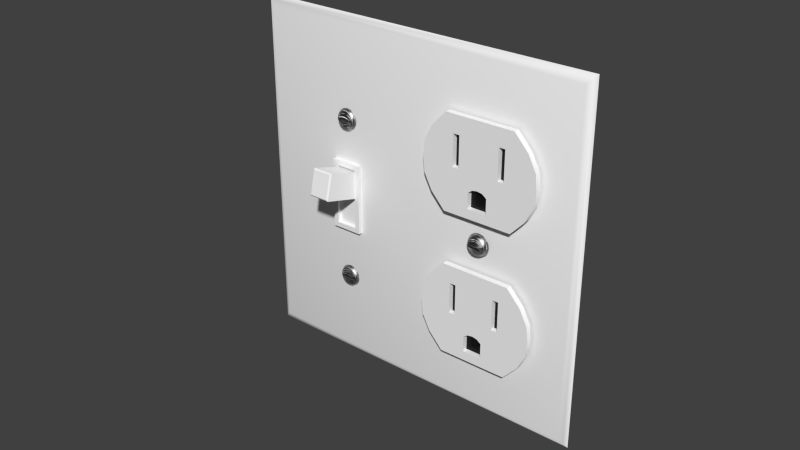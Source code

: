 # Source: Combo_2-Gang.blend  (saved by Blender 3.0.42; exported with 4.5.12 LTS)
import bpy
from mathutils import Matrix  # noqa: F401  (used for matrix-valued properties, if any)

bpy.ops.wm.read_factory_settings(use_empty=True)
scene = bpy.context.scene
scene.name = 'Scene'

# ---- collections
col_collection_1 = bpy.data.collections.new('Collection 1'); scene.collection.children.link(col_collection_1)

# ---- materials (node trees are filled in below, after node groups)
mat_gloss_white_plastic = bpy.data.materials.new('Gloss White Plastic')
mat_gloss_white_plastic.alpha_threshold = 0.0
mat_gloss_white_plastic.roughness = 0.5
mat_gloss_white_plastic.line_color = (0.0, 0.0, 0.0, 1.0)
mat_stainless_steel = bpy.data.materials.new('Stainless Steel')
mat_stainless_steel.alpha_threshold = 0.0
mat_stainless_steel.roughness = 0.5
mat_stainless_steel.line_color = (0.0, 0.0, 0.0, 1.0)
mat_black_plastic = bpy.data.materials.new('Black Plastic')
mat_black_plastic.alpha_threshold = 0.0
mat_black_plastic.roughness = 0.5
mat_black_plastic.line_color = (0.0, 0.0, 0.0, 1.0)

# ---- node groups
ng_brushed = bpy.data.node_groups.new('Brushed', 'ShaderNodeTree')
_s = ng_brushed.interface.new_socket(name='Color', in_out='OUTPUT', socket_type='NodeSocketColor')
_s = ng_brushed.interface.new_socket(name='Vector', in_out='INPUT', socket_type='NodeSocketVector')
_s.min_value = -1.0
_s.max_value = 1.0
_s = ng_brushed.interface.new_socket(name='Scale', in_out='INPUT', socket_type='NodeSocketFloat')
_s.default_value = 15.0
_s.min_value = -1000.0
_s.max_value = 1000.0
_N = ng_brushed.nodes; _L = ng_brushed.links
n0 = _N.new('ShaderNodeMapping'); n0.name = 'Mapping'; n0.location = (-294, 153)
n0.inputs[3].default_value = (0.1, 1000.0, 1.0)
n1 = _N.new('ShaderNodeValToRGB'); n1.name = 'ColorRamp.002'; n1.location = (311, 4)
n1.color_ramp.interpolation = 'B_SPLINE'
while len(n1.color_ramp.elements) > 1: n1.color_ramp.elements.remove(n1.color_ramp.elements[-1])
n1.color_ramp.elements[0].position = 0.1136; n1.color_ramp.elements[0].color = (0.0, 0.0, 0.0, 1.0)
_e = n1.color_ramp.elements.new(0.4955); _e.color = (0.1708, 0.1708, 0.1708, 0.5074)
_e = n1.color_ramp.elements.new(1.0); _e.color = (1.0, 1.0, 1.0, 0.0)
n2 = _N.new('NodeGroupOutput'); n2.name = 'Group Output'; n2.location = (636, 29)
n3 = _N.new('ShaderNodeTexNoise'); n3.name = 'Noise Texture'; n3.location = (52, -12)
n3.width = 150
n3.inputs[3].default_value = 1.0
n3.inputs[8].default_value = 8.0
n4 = _N.new('NodeGroupInput'); n4.name = 'Group Input'; n4.location = (-508, 131)
_L.new(n4.outputs[0], n0.inputs[0])
_L.new(n0.outputs[0], n3.inputs[0])
_L.new(n3.outputs[0], n1.inputs[0])
_L.new(n1.outputs[0], n2.inputs[0])
_L.new(n4.outputs[1], n3.inputs[2])
n2.is_active_output = True

# ---- material node trees
mat_gloss_white_plastic.use_nodes = True; mat_gloss_white_plastic.node_tree.nodes.clear()
_N = mat_gloss_white_plastic.node_tree.nodes; _L = mat_gloss_white_plastic.node_tree.links
n0 = _N.new('ShaderNodeOutputMaterial'); n0.name = 'Material Output'; n0.location = (300, 300)
n0.width = 120
n1 = _N.new('ShaderNodeBsdfDiffuse'); n1.name = 'Diffuse BSDF'; n1.location = (-113, 376)
n1.inputs[0].default_value = (0.9425, 0.9425, 0.9425, 1.0)
n2 = _N.new('ShaderNodeMixShader'); n2.name = 'Mix Shader'; n2.location = (95, 307)
n2.width = 150
n2.inputs[0].default_value = 0.02
n3 = _N.new('ShaderNodeBsdfAnisotropic'); n3.name = 'Glossy BSDF'; n3.location = (-112, 226)
n3.distribution = 'BECKMANN'
n3.inputs[1].default_value = 0.3162
_L.new(n1.outputs[0], n2.inputs[1])
_L.new(n3.outputs[0], n2.inputs[2])
_L.new(n2.outputs[0], n0.inputs[0])
n0.is_active_output = True
mat_stainless_steel.use_nodes = True; mat_stainless_steel.node_tree.nodes.clear()
_N = mat_stainless_steel.node_tree.nodes; _L = mat_stainless_steel.node_tree.links
n0 = _N.new('ShaderNodeLayerWeight'); n0.name = 'Layer Weight'; n0.location = (114, 494)
n0.width = 150
n0.inputs[0].default_value = 0.15
n1 = _N.new('ShaderNodeMixShader'); n1.name = 'Mix Shader'; n1.location = (316, 430)
n1.width = 137
n2 = _N.new('ShaderNodeBsdfAnisotropic'); n2.name = 'Glossy BSDF.001'; n2.location = (94, 224)
n2.width = 169
n2.distribution = 'BECKMANN'
n2.inputs[1].default_value = 0.4472
n3 = _N.new('ShaderNodeBsdfAnisotropic'); n3.name = 'Glossy BSDF'; n3.location = (101, 387)
n3.width = 168
n3.distribution = 'BECKMANN'
n3.inputs[1].default_value = 0.4472
n4 = _N.new('ShaderNodeValToRGB'); n4.name = 'ColorRamp'; n4.location = (-310, 466)
n4.color_ramp.interpolation = 'B_SPLINE'
while len(n4.color_ramp.elements) > 1: n4.color_ramp.elements.remove(n4.color_ramp.elements[-1])
n4.color_ramp.elements[0].position = 0.0; n4.color_ramp.elements[0].color = (0.438, 0.438, 0.438, 1.0)
_e = n4.color_ramp.elements.new(1.0); _e.color = (0.1008, 0.1008, 0.1008, 1.0)
n5 = _N.new('ShaderNodeFresnel'); n5.name = 'Fresnel'; n5.location = (-566, 368)
n5.width = 124
n5.inputs[0].default_value = 2.45
n6 = _N.new('ShaderNodeBump'); n6.name = 'Bump'; n6.location = (-106, 232)
n6.width = 150
n6.inputs[0].default_value = 1.2
n6.inputs[1].default_value = 0.1
n6.inputs[2].default_value = 1.0
n7 = _N.new('ShaderNodeGamma'); n7.name = 'Gamma'; n7.location = (-287, 197)
n7.inputs[1].default_value = 9.0
n8 = _N.new('ShaderNodeOutputMaterial'); n8.name = 'Material Output'; n8.location = (486, 423)
n8.width = 120
n9 = _N.new('ShaderNodeTexCoord'); n9.name = 'Texture Coordinate'; n9.location = (-644, 237)
n9.width = 150
n10 = _N.new('ShaderNodeGroup'); n10.name = 'Group'; n10.location = (-459, 205)
n10.width = 142
n10.node_tree = ng_brushed
n10.inputs[1].default_value = 1.0
_L.new(n3.outputs[0], n1.inputs[1])
_L.new(n1.outputs[0], n8.inputs[0])
_L.new(n2.outputs[0], n1.inputs[2])
_L.new(n0.outputs[1], n1.inputs[0])
_L.new(n6.outputs[0], n3.inputs[4])
_L.new(n6.outputs[0], n2.inputs[4])
_L.new(n4.outputs[0], n3.inputs[0])
_L.new(n7.outputs[0], n6.inputs[3])
_L.new(n10.outputs[0], n7.inputs[0])
_L.new(n5.outputs[0], n4.inputs[0])
_L.new(n9.outputs[3], n10.inputs[0])
n8.is_active_output = True
mat_black_plastic.use_nodes = True; mat_black_plastic.node_tree.nodes.clear()
_N = mat_black_plastic.node_tree.nodes; _L = mat_black_plastic.node_tree.links
n0 = _N.new('ShaderNodeOutputMaterial'); n0.name = 'Material Output'; n0.location = (300, 300)
n0.width = 120
n1 = _N.new('ShaderNodeBsdfDiffuse'); n1.name = 'Diffuse BSDF'; n1.location = (-113, 376)
n1.inputs[0].default_value = (0.007938, 0.007938, 0.007938, 1.0)
n2 = _N.new('ShaderNodeMixShader'); n2.name = 'Mix Shader'; n2.location = (95, 307)
n2.width = 150
n2.inputs[0].default_value = 0.02
n3 = _N.new('ShaderNodeBsdfAnisotropic'); n3.name = 'Glossy BSDF'; n3.location = (-112, 226)
n3.distribution = 'BECKMANN'
n3.inputs[1].default_value = 0.3162
_L.new(n1.outputs[0], n2.inputs[1])
_L.new(n3.outputs[0], n2.inputs[2])
_L.new(n2.outputs[0], n0.inputs[0])
n0.is_active_output = True

# ---- world
world_world = bpy.data.worlds.new('World'); scene.world = world_world
world_world.color = (0.05088, 0.05088, 0.05088)
world_world.use_sun_shadow = False
world_world.sun_shadow_jitter_overblur = 0.0
world_world.cycles.sampling_method = 'MANUAL'
world_world.cycles.sample_map_resolution = 256

# ---- meshes
me_double_light_outlet = bpy.data.meshes.new('Double_Light_Outlet')
me_double_light_outlet.from_pydata([(0.08064, -0.002786, 0.06049), (0.07946, -0.002786, 0.0597), (0.07868, -0.002786, 0.05854), (0.0784, -0.002786, 0.05716), (0.07868, -0.002786, 0.05578), (0.07946, -0.002786, 0.05461), (0.08064, -0.002786, 0.05383), (0.07976, -0.003814, 0.0549), (0.07906, -0.003814, 0.05594), (0.07882, -0.003814, 0.05716), (0.07906, -0.003814, 0.05838), (0.07976, -0.003814, 0.05941), (0.0808, -0.003814, 0.0601), (0.0808, -0.003814, 0.05421), (0.08007, -0.004316, 0.05521), (0.07946, -0.004316, 0.0561), (0.07931, -0.004316, 0.05716), (0.07946, -0.004316, 0.05821), (0.08007, -0.004316, 0.05911), (0.08097, -0.004316, 0.05971), (0.08097, -0.004316, 0.05461), (0.08123, -0.005079, 0.05669), (0.08022, -0.005079, 0.05669), (0.08022, -0.005079, 0.05762), (0.08123, -0.005079, 0.05762), (0.0816, -0.005079, 0.05762), (0.0816, -0.005079, 0.05669), (0.08022, -0.004316, 0.05762), (0.08123, -0.004316, 0.05762), (0.0816, -0.004316, 0.05762), (0.0816, -0.004316, 0.05669), (0.0785, -0.002786, 0.05647), (0.07891, -0.003814, 0.05655), (0.07931, -0.004316, 0.05769), (0.07891, -0.003814, 0.05777), (0.0785, -0.002786, 0.05785), (0.08022, -0.004316, 0.05716), (0.08123, -0.004316, 0.05716), (0.0816, -0.004316, 0.05716), (0.08022, -0.004316, 0.05669), (0.08123, -0.004316, 0.05669), (0.07931, -0.004316, 0.05663), (0.08203, -0.002786, 0.06076), (0.08342, -0.002786, 0.06049), (0.0846, -0.002786, 0.0597), (0.08539, -0.002786, 0.05854), (0.08567, -0.002786, 0.05716), (0.08539, -0.002786, 0.05578), (0.0846, -0.002786, 0.05461), (0.08342, -0.002786, 0.05383), (0.08203, -0.002786, 0.05355), (0.08431, -0.003814, 0.0549), (0.085, -0.003814, 0.05594), (0.08525, -0.003814, 0.05716), (0.085, -0.003814, 0.05838), (0.08431, -0.003814, 0.05941), (0.08326, -0.003814, 0.0601), (0.08203, -0.003814, 0.06034), (0.08326, -0.003814, 0.05421), (0.08203, -0.003814, 0.05397), (0.084, -0.004316, 0.05521), (0.0846, -0.004316, 0.0561), (0.08475, -0.004316, 0.05716), (0.0846, -0.004316, 0.05821), (0.084, -0.004316, 0.05911), (0.0831, -0.004316, 0.05971), (0.08203, -0.004316, 0.05992), (0.0831, -0.004316, 0.05461), (0.08203, -0.004316, 0.0544), (0.08284, -0.005079, 0.05669), (0.08385, -0.005079, 0.05669), (0.08385, -0.005079, 0.05762), (0.08284, -0.005079, 0.05762), (0.08247, -0.005079, 0.05762), (0.08203, -0.005079, 0.05762), (0.08247, -0.005079, 0.05669), (0.08203, -0.005079, 0.05669), (0.08385, -0.004316, 0.05762), (0.08284, -0.004316, 0.05762), (0.08247, -0.004316, 0.05762), (0.08203, -0.004316, 0.05762), (0.08247, -0.004316, 0.05669), (0.08203, -0.004316, 0.05669), (0.08557, -0.002786, 0.05647), (0.08516, -0.003814, 0.05655), (0.08475, -0.004316, 0.05769), (0.08516, -0.003814, 0.05777), (0.08557, -0.002786, 0.05785), (0.08385, -0.004316, 0.05716), (0.08284, -0.004316, 0.05716), (0.08247, -0.004316, 0.05716), (0.08203, -0.004316, 0.05716), (0.08385, -0.004316, 0.05669), (0.08284, -0.004316, 0.05669), (0.08475, -0.004316, 0.05663), (0.0707, -0.002589, 0.01778), (0.0707, -0.002589, 0.04789), (0.06297, -0.002589, 0.03284), (0.0635, -0.002589, 0.02782), (0.06608, -0.002589, 0.0228), (0.0635, -0.002589, 0.03785), (0.06608, -0.002589, 0.04287), (0.07341, -0.002589, 0.01778), (0.07341, -0.002589, 0.04789), (0.07341, -0.002683, 0.0321), (0.08034, -0.002589, 0.04789), (0.07341, -0.002683, 0.03785), (0.07341, -0.002683, 0.04213), (0.07892, -0.002589, 0.01778), (0.07547, -0.002589, 0.04789), (0.07547, -0.002683, 0.0321), (0.07892, -0.002683, 0.02079), (0.07892, -0.002683, 0.02583), (0.07547, -0.002683, 0.03785), (0.07547, -0.002683, 0.04213), (0.0707, -0.004372, 0.01778), (0.0707, -0.004372, 0.04789), (0.06297, -0.004372, 0.03284), (0.0635, -0.004372, 0.02782), (0.06608, -0.004372, 0.0228), (0.0635, -0.004372, 0.03785), (0.06608, -0.004372, 0.04287), (0.07341, -0.004372, 0.01778), (0.07341, -0.004372, 0.04789), (0.07341, -0.004372, 0.0321), (0.07341, -0.004372, 0.02079), (0.07341, -0.004372, 0.0272), (0.07341, -0.004372, 0.03785), (0.07341, -0.004372, 0.04213), (0.07892, -0.004372, 0.01778), (0.07547, -0.004372, 0.04789), (0.07547, -0.004372, 0.0321), (0.07892, -0.004372, 0.02079), (0.07892, -0.004372, 0.02583), (0.07547, -0.004372, 0.03785), (0.07547, -0.004372, 0.04213), (0.08034, -0.002683, 0.02692), (0.08034, -0.004372, 0.04789), (0.08034, -0.004372, 0.0321), (0.08034, -0.004372, 0.02692), (0.08034, -0.004372, 0.03785), (0.08034, -0.004372, 0.04213), (0.08203, -0.002589, 0.04789), (0.08203, -0.002589, 0.01778), (0.09337, -0.002589, 0.01778), (0.09337, -0.002589, 0.04789), (0.1011, -0.002589, 0.03284), (0.08203, -0.002683, 0.0272), (0.08203, -0.002683, 0.02079), (0.1006, -0.002589, 0.02782), (0.09799, -0.002589, 0.0228), (0.1006, -0.002589, 0.03785), (0.09799, -0.002589, 0.04287), (0.09066, -0.002589, 0.01778), (0.09066, -0.002589, 0.04789), (0.09066, -0.002683, 0.0321), (0.08372, -0.002589, 0.04789), (0.09066, -0.002683, 0.03785), (0.09066, -0.002683, 0.04213), (0.08515, -0.002589, 0.01778), (0.0886, -0.002589, 0.04789), (0.0886, -0.002683, 0.0321), (0.08515, -0.002683, 0.02079), (0.08515, -0.002683, 0.02583), (0.0886, -0.002683, 0.03785), (0.0886, -0.002683, 0.04213), (0.08203, -0.004372, 0.04789), (0.08203, -0.004372, 0.01778), (0.09337, -0.004372, 0.01778), (0.09337, -0.004372, 0.04789), (0.08203, -0.004372, 0.0321), (0.1011, -0.004372, 0.03284), (0.08203, -0.004372, 0.0272), (0.08203, -0.004372, 0.02079), (0.1006, -0.004372, 0.02782), (0.09799, -0.004372, 0.0228), (0.08203, -0.004372, 0.03785), (0.08203, -0.004372, 0.04213), (0.1006, -0.004372, 0.03785), (0.09799, -0.004372, 0.04287), (0.09066, -0.004372, 0.01778), (0.09066, -0.004372, 0.04789), (0.09066, -0.004372, 0.0321), (0.09066, -0.004372, 0.02079), (0.09066, -0.004372, 0.0272), (0.09066, -0.004372, 0.03785), (0.09066, -0.004372, 0.04213), (0.08515, -0.004372, 0.01778), (0.0886, -0.004372, 0.04789), (0.0886, -0.004372, 0.0321), (0.08515, -0.004372, 0.02079), (0.08515, -0.004372, 0.02583), (0.0886, -0.004372, 0.03785), (0.0886, -0.004372, 0.04213), (0.08372, -0.002683, 0.02692), (0.08372, -0.004372, 0.04789), (0.08372, -0.004372, 0.0321), (0.08372, -0.004372, 0.02692), (0.08372, -0.004372, 0.03785), (0.08372, -0.004372, 0.04213), (0.08203, -0.002683, 0.02583), (0.0707, -0.002589, 0.06496), (0.0707, -0.002589, 0.09507), (0.06297, -0.002589, 0.08001), (0.0635, -0.002589, 0.07499), (0.06608, -0.002589, 0.06998), (0.0635, -0.002589, 0.08503), (0.06608, -0.002589, 0.09005), (0.07341, -0.002589, 0.06496), (0.07341, -0.002589, 0.09507), (0.07341, -0.002683, 0.07927), (0.08034, -0.002589, 0.09507), (0.07341, -0.002683, 0.08503), (0.07341, -0.002683, 0.08931), (0.07892, -0.002589, 0.06496), (0.07547, -0.002589, 0.09507), (0.07547, -0.002683, 0.07927), (0.07892, -0.002683, 0.06797), (0.07892, -0.002683, 0.07301), (0.07547, -0.002683, 0.08503), (0.07547, -0.002683, 0.08931), (0.0707, -0.004372, 0.06496), (0.0707, -0.004372, 0.09507), (0.06297, -0.004372, 0.08001), (0.0635, -0.004372, 0.07499), (0.06608, -0.004372, 0.06998), (0.0635, -0.004372, 0.08503), (0.06608, -0.004372, 0.09005), (0.07341, -0.004372, 0.06496), (0.07341, -0.004372, 0.09507), (0.07341, -0.004372, 0.07927), (0.07341, -0.004372, 0.06797), (0.07341, -0.004372, 0.07438), (0.07341, -0.004372, 0.08503), (0.07341, -0.004372, 0.08931), (0.07892, -0.004372, 0.06496), (0.07547, -0.004372, 0.09507), (0.07892, -0.004372, 0.06797), (0.07892, -0.004372, 0.07301), (0.07547, -0.004372, 0.08503), (0.07547, -0.004372, 0.08931), (0.08034, -0.002683, 0.0741), (0.08034, -0.004372, 0.09507), (0.08034, -0.004372, 0.07927), (0.08034, -0.004372, 0.0741), (0.08034, -0.004372, 0.08503), (0.08034, -0.004372, 0.08931), (0.07547, -0.002589, 0.06496), (0.07375, -0.002683, 0.07927), (0.07547, -0.004372, 0.06496), (0.07547, -0.004372, 0.07927), (0.07547, -0.004372, 0.06797), (0.07547, -0.004372, 0.07369), (0.08203, -0.002589, 0.09507), (0.08203, -0.002589, 0.06496), (0.09337, -0.002589, 0.06496), (0.09337, -0.002589, 0.09507), (0.1011, -0.002589, 0.08001), (0.08203, -0.002683, 0.07438), (0.08203, -0.002683, 0.06797), (0.1006, -0.002589, 0.07499), (0.09799, -0.002589, 0.06998), (0.1006, -0.002589, 0.08503), (0.09799, -0.002589, 0.09005), (0.09066, -0.002589, 0.06496), (0.09066, -0.002589, 0.09507), (0.09066, -0.002683, 0.07927), (0.08372, -0.002589, 0.09507), (0.09066, -0.002683, 0.08503), (0.09066, -0.002683, 0.08931), (0.08515, -0.002589, 0.06496), (0.0886, -0.002589, 0.09507), (0.0886, -0.002683, 0.07927), (0.08515, -0.002683, 0.06797), (0.08515, -0.002683, 0.07301), (0.0886, -0.002683, 0.08503), (0.0886, -0.002683, 0.08931), (0.08203, -0.004372, 0.09507), (0.08203, -0.004372, 0.06496), (0.09337, -0.004372, 0.06496), (0.09337, -0.004372, 0.09507), (0.08203, -0.004372, 0.07927), (0.1011, -0.004372, 0.08001), (0.08203, -0.004372, 0.07438), (0.08203, -0.004372, 0.06797), (0.1006, -0.004372, 0.07499), (0.09799, -0.004372, 0.06998), (0.08203, -0.004372, 0.08503), (0.08203, -0.004372, 0.08931), (0.1006, -0.004372, 0.08503), (0.09799, -0.004372, 0.09005), (0.09066, -0.004372, 0.06496), (0.09066, -0.004372, 0.09507), (0.09066, -0.004372, 0.07927), (0.09066, -0.004372, 0.06797), (0.09066, -0.004372, 0.07438), (0.09066, -0.004372, 0.08503), (0.09066, -0.004372, 0.08931), (0.08515, -0.004372, 0.06496), (0.0886, -0.004372, 0.09507), (0.08515, -0.004372, 0.06797), (0.08515, -0.004372, 0.07301), (0.0886, -0.004372, 0.08503), (0.0886, -0.004372, 0.08931), (0.08372, -0.002683, 0.0741), (0.08372, -0.004372, 0.09507), (0.08372, -0.004372, 0.07927), (0.08372, -0.004372, 0.0741), (0.08372, -0.004372, 0.08503), (0.08372, -0.004372, 0.08931), (0.08203, -0.002683, 0.07301), (0.0886, -0.002589, 0.06496), (0.09032, -0.002683, 0.07927), (0.0886, -0.004372, 0.06496), (0.0886, -0.004372, 0.07927), (0.0886, -0.004372, 0.06797), (0.0886, -0.004372, 0.07369), (4.887e-05, 2.683e-07, 0.1143), (0.002549, -0.001716, 0.00287), (0.001093, -0.001141, 0.001392), (0.001093, -0.001141, 0.113), (0.03047, -0.001716, 0.0319), (0.02931, -0.001716, 0.03111), (0.02854, -0.001716, 0.02993), (0.02827, -0.001716, 0.02854), (0.02854, -0.001716, 0.02715), (0.02931, -0.001716, 0.02597), (0.03047, -0.001716, 0.02518), (0.0296, -0.002511, 0.02627), (0.02892, -0.002511, 0.02731), (0.02868, -0.002511, 0.02854), (0.02892, -0.002511, 0.02977), (0.0296, -0.002511, 0.03082), (0.03063, -0.002511, 0.03151), (0.03063, -0.002511, 0.02557), (0.0299, -0.002899, 0.02657), (0.02931, -0.002899, 0.02748), (0.02931, -0.002899, 0.02961), (0.0299, -0.002899, 0.03051), (0.03079, -0.002899, 0.03111), (0.03079, -0.002899, 0.02597), (0.03006, -0.00349, 0.02901), (0.03006, -0.002899, 0.02901), (0.03141, -0.002899, 0.02901), (0.02837, -0.001716, 0.02785), (0.02877, -0.002511, 0.02793), (0.02877, -0.002511, 0.02916), (0.02837, -0.001716, 0.02924), (0.03006, -0.002899, 0.02854), (0.03105, -0.002899, 0.02854), (0.03141, -0.002899, 0.02854), (0.03006, -0.002899, 0.02807), (0.002549, -0.001716, 0.1115), (0.03047, -0.001716, 0.08534), (0.02931, -0.001716, 0.08455), (0.02854, -0.001716, 0.08337), (0.02827, -0.001716, 0.08198), (0.02854, -0.001716, 0.08059), (0.02931, -0.001716, 0.07941), (0.03047, -0.001716, 0.07862), (0.0296, -0.002511, 0.07971), (0.02892, -0.002511, 0.08075), (0.02868, -0.002511, 0.08198), (0.02892, -0.002511, 0.08321), (0.0296, -0.002511, 0.08426), (0.03063, -0.002511, 0.08495), (0.03063, -0.002511, 0.07901), (0.0299, -0.002899, 0.08001), (0.02931, -0.002899, 0.08092), (0.02931, -0.002899, 0.08305), (0.0299, -0.002899, 0.08395), (0.03079, -0.002899, 0.08455), (0.03079, -0.002899, 0.07941), (0.03006, -0.00349, 0.08245), (0.03141, -0.002899, 0.08245), (0.02837, -0.001716, 0.08129), (0.02877, -0.002511, 0.08137), (0.02877, -0.002511, 0.0826), (0.02837, -0.001716, 0.08268), (0.03006, -0.002899, 0.08198), (0.03105, -0.002899, 0.08198), (0.03141, -0.002899, 0.08198), (0.03006, -0.002899, 0.08152), (0.03105, -0.002899, 0.08152), (0.03183, -0.001716, 0.03218), (0.0332, -0.001716, 0.0319), (0.03436, -0.001716, 0.03111), (0.03513, -0.001716, 0.02993), (0.0354, -0.001716, 0.02854), (0.03513, -0.001716, 0.02715), (0.03436, -0.001716, 0.02597), (0.0332, -0.001716, 0.02518), (0.03183, -0.001716, 0.02491), (0.03407, -0.002511, 0.02627), (0.03475, -0.002511, 0.02731), (0.03499, -0.002511, 0.02854), (0.03475, -0.002511, 0.02977), (0.03407, -0.002511, 0.03082), (0.03304, -0.002511, 0.03151), (0.03183, -0.002511, 0.03176), (0.03304, -0.002511, 0.02557), (0.03183, -0.002511, 0.02533), (0.03377, -0.002899, 0.02657), (0.03436, -0.002899, 0.02748), (0.03436, -0.002899, 0.02961), (0.03377, -0.002899, 0.03051), (0.03288, -0.002899, 0.03111), (0.03183, -0.002899, 0.03133), (0.03288, -0.002899, 0.02597), (0.03183, -0.002899, 0.02576), (0.03262, -0.00349, 0.02807), (0.03361, -0.00349, 0.02807), (0.03262, -0.00349, 0.02901), (0.03361, -0.002899, 0.02901), (0.03262, -0.002899, 0.02901), (0.03226, -0.002899, 0.02901), (0.03226, -0.002899, 0.02807), (0.0353, -0.001716, 0.02785), (0.0349, -0.002511, 0.02793), (0.0349, -0.002511, 0.02916), (0.0353, -0.001716, 0.02924), (0.03361, -0.002899, 0.02854), (0.03262, -0.002899, 0.02854), (0.03226, -0.002899, 0.02854), (0.03183, -0.002899, 0.02854), (0.03361, -0.002899, 0.02807), (0.0345, -0.002899, 0.02801), (0.03183, -0.001716, 0.08562), (0.0332, -0.001716, 0.08534), (0.03436, -0.001716, 0.08455), (0.03513, -0.001716, 0.08337), (0.0354, -0.001716, 0.08198), (0.03513, -0.001716, 0.08059), (0.03436, -0.001716, 0.07941), (0.0332, -0.001716, 0.07862), (0.03183, -0.001716, 0.07835), (0.03407, -0.002511, 0.07971), (0.03475, -0.002511, 0.08075), (0.03499, -0.002511, 0.08198), (0.03475, -0.002511, 0.08321), (0.03407, -0.002511, 0.08426), (0.03304, -0.002511, 0.08495), (0.03183, -0.002511, 0.0852), (0.03304, -0.002511, 0.07901), (0.03183, -0.002511, 0.07877), (0.03377, -0.002899, 0.08001), (0.03436, -0.002899, 0.08092), (0.03436, -0.002899, 0.08305), (0.03377, -0.002899, 0.08395), (0.03288, -0.002899, 0.08455), (0.03183, -0.002899, 0.08477), (0.03288, -0.002899, 0.07941), (0.03183, -0.002899, 0.0792), (0.03262, -0.00349, 0.08245), (0.03226, -0.00349, 0.08245), (0.03183, -0.00349, 0.08245), (0.03183, -0.00349, 0.08152), (0.03361, -0.002899, 0.08245), (0.03262, -0.002899, 0.08245), (0.03226, -0.002899, 0.08245), (0.03183, -0.002899, 0.08245), (0.03183, -0.002899, 0.08152), (0.0353, -0.001716, 0.08129), (0.0349, -0.002511, 0.08137), (0.0349, -0.002511, 0.0826), (0.0353, -0.001716, 0.08268), (0.03361, -0.002899, 0.08198), (0.03262, -0.002899, 0.08198), (0.03226, -0.002899, 0.08198), (0.03183, -0.002899, 0.08198), (0.03361, -0.002899, 0.08152), (0.1143, 2.683e-07, 2.857e-05), (0.1118, -0.001716, 0.00287), (0.1133, -0.001141, 0.001392), (0.1133, -0.001141, 0.113), (0.1118, -0.001716, 0.1115), (4.887e-05, 2.683e-07, 2.857e-05), (0.03183, -0.00349, 0.02807), (0.03141, -0.00349, 0.02807), (0.03105, -0.00349, 0.02807), (0.03006, -0.00349, 0.02807), (0.03105, -0.00349, 0.02901), (0.03141, -0.00349, 0.02901), (0.03183, -0.00349, 0.02901), (0.03183, -0.002899, 0.02807), (0.03141, -0.002899, 0.02807), (0.03105, -0.002899, 0.02901), (0.03183, -0.002899, 0.02901), (0.02917, -0.002899, 0.02907), (0.02917, -0.002899, 0.02854), (0.03105, -0.002899, 0.02807), (0.02917, -0.002899, 0.02801), (0.03141, -0.00349, 0.08152), (0.03105, -0.00349, 0.08152), (0.03006, -0.00349, 0.08152), (0.03105, -0.00349, 0.08245), (0.03141, -0.00349, 0.08245), (0.03141, -0.002899, 0.08152), (0.03006, -0.002899, 0.08245), (0.03105, -0.002899, 0.08245), (0.02917, -0.002899, 0.08252), (0.02917, -0.002899, 0.08198), (0.02917, -0.002899, 0.08145), (0.03226, -0.00349, 0.02807), (0.03361, -0.00349, 0.02901), (0.03226, -0.00349, 0.02901), (0.0345, -0.002899, 0.02907), (0.0345, -0.002899, 0.02854), (0.03262, -0.002899, 0.02807), (0.03226, -0.00349, 0.08152), (0.03262, -0.00349, 0.08152), (0.03361, -0.00349, 0.08152), (0.03361, -0.00349, 0.08245), (0.03226, -0.002899, 0.08152), (0.0345, -0.002899, 0.08252), (0.0345, -0.002899, 0.08198), (0.03262, -0.002899, 0.08152), (0.0345, -0.002899, 0.08145), (0.1143, 2.683e-07, 0.1143), (0.02672, -0.001716, 0.04542), (0.03688, -0.001716, 0.04542), (0.02672, -0.001716, 0.06828), (0.03688, -0.001716, 0.06828), (0.02672, -0.003016, 0.04542), (0.03688, -0.003016, 0.04542), (0.02672, -0.003016, 0.06828), (0.03688, -0.003016, 0.06828), (0.02827, -0.003016, 0.0667), (0.02827, -0.003016, 0.04699), (0.03533, -0.003016, 0.04699), (0.03533, -0.003016, 0.0667), (0.02827, -0.001888, 0.0667), (0.02827, -0.001888, 0.04699), (0.03533, -0.001888, 0.04699), (0.03533, -0.001888, 0.0667), (0.02827, -0.001888, 0.05685), (0.03533, -0.001888, 0.05685), (0.03533, -0.001888, 0.06551), (0.02827, -0.001888, 0.06551), (0.02827, -0.01286, 0.06899), (0.02867, -0.01342, 0.06872), (0.03533, -0.01286, 0.06899), (0.03493, -0.01342, 0.06872), (0.03493, -0.01524, 0.06111), (0.03533, -0.01494, 0.0606), (0.02827, -0.01494, 0.0606), (0.02867, -0.01524, 0.06111)], [], [(35, 3, 9, 34), (4, 5, 7, 8), (42, 0, 12, 57), (6, 50, 59, 13), (1, 2, 10, 11), (31, 4, 8, 32), (5, 6, 13, 7), (0, 1, 11, 12), (11, 10, 17, 18), (13, 59, 68, 20), (57, 12, 19, 66), (8, 7, 14, 15), (34, 9, 16, 33), (12, 11, 18, 19), (7, 13, 20, 14), (18, 17, 23, 24), (20, 68, 76, 26), (66, 19, 25, 74), (15, 14, 21, 22), (26, 76, 82, 30), (19, 18, 24, 25), (14, 20, 26, 21), (24, 23, 27, 28), (74, 25, 29, 80), (25, 24, 28, 29), (3, 31, 32, 9), (10, 34, 33, 17), (2, 35, 34, 10), (33, 27, 23), (33, 23, 17), (80, 29, 38, 91), (28, 27, 36, 37), (29, 28, 37, 38), (37, 36, 39, 40), (32, 8, 15, 41), (22, 21, 40, 39), (21, 26, 30, 40), (9, 32, 41, 16), (22, 41, 15), (39, 41, 22), (27, 33, 16, 36), (36, 16, 41, 39), (91, 38, 30, 82), (38, 37, 40, 30), (87, 86, 53, 46), (47, 52, 51, 48), (42, 57, 56, 43), (49, 58, 59, 50), (44, 55, 54, 45), (83, 84, 52, 47), (48, 51, 58, 49), (43, 56, 55, 44), (55, 64, 63, 54), (58, 67, 68, 59), (57, 66, 65, 56), (52, 61, 60, 51), (86, 85, 62, 53), (56, 65, 64, 55), (51, 60, 67, 58), (64, 72, 71, 63), (67, 75, 76, 68), (66, 74, 73, 65), (61, 70, 69, 60), (75, 81, 82, 76), (65, 73, 72, 64), (60, 69, 75, 67), (72, 78, 77, 71), (74, 80, 79, 73), (73, 79, 78, 72), (46, 53, 84, 83), (54, 63, 85, 86), (45, 54, 86, 87), (85, 71, 77), (85, 63, 71), (80, 91, 90, 79), (78, 89, 88, 77), (79, 90, 89, 78), (89, 93, 92, 88), (84, 94, 61, 52), (70, 92, 93, 69), (69, 93, 81, 75), (53, 62, 94, 84), (70, 61, 94), (92, 70, 94), (77, 88, 62, 85), (88, 92, 94, 62), (91, 82, 81, 90), (90, 81, 93, 89), (98, 97, 117, 118), (114, 107, 128, 135), (102, 95, 115, 122), (111, 148, 173, 132), (143, 108, 129, 167), (110, 113, 134, 131), (95, 99, 119, 115), (97, 100, 120, 117), (106, 104, 124, 127), (108, 102, 122, 129), (99, 98, 118, 119), (96, 103, 123, 116), (136, 112, 133, 139), (105, 142, 166, 137), (113, 114, 135, 134), (141, 137, 166, 177), (139, 138, 170, 172), (129, 132, 173, 167), (138, 140, 176, 170), (140, 141, 177, 176), (121, 116, 123, 128), (118, 117, 124, 126), (115, 119, 125, 122), (119, 118, 126, 125), (117, 120, 127, 124), (120, 121, 128, 127), (128, 123, 130, 135), (126, 124, 131, 133), (122, 125, 132, 129), (125, 126, 133, 132), (104, 110, 131, 124), (101, 96, 116, 121), (112, 111, 132, 133), (103, 109, 130, 123), (107, 106, 127, 128), (100, 101, 121, 120), (147, 136, 139, 172), (109, 105, 137, 130), (135, 130, 137, 141), (133, 131, 138, 139), (131, 134, 140, 138), (134, 135, 141, 140), (111, 112, 200, 148), (112, 136, 147, 200), (106, 113, 110, 104), (107, 114, 113, 106), (149, 174, 171, 146), (165, 193, 186, 158), (153, 180, 168, 144), (162, 190, 173, 148), (143, 167, 187, 159), (161, 189, 192, 164), (144, 168, 175, 150), (146, 171, 178, 151), (157, 185, 182, 155), (159, 187, 180, 153), (150, 175, 174, 149), (145, 169, 181, 154), (194, 197, 191, 163), (156, 195, 166, 142), (164, 192, 193, 165), (199, 177, 166, 195), (197, 172, 170, 196), (187, 167, 173, 190), (196, 170, 176, 198), (198, 176, 177, 199), (179, 186, 181, 169), (174, 184, 182, 171), (168, 180, 183, 175), (175, 183, 184, 174), (171, 182, 185, 178), (178, 185, 186, 179), (186, 193, 188, 181), (184, 191, 189, 182), (180, 187, 190, 183), (183, 190, 191, 184), (155, 182, 189, 161), (152, 179, 169, 145), (163, 191, 190, 162), (154, 181, 188, 160), (158, 186, 185, 157), (151, 178, 179, 152), (147, 172, 197, 194), (160, 188, 195, 156), (193, 199, 195, 188), (191, 197, 196, 189), (189, 196, 198, 192), (192, 198, 199, 193), (162, 148, 200, 163), (163, 200, 147, 194), (157, 155, 161, 164), (158, 157, 164, 165), (204, 203, 223, 224), (220, 213, 234, 240), (208, 201, 221, 228), (217, 259, 284, 237), (254, 214, 235, 278), (201, 205, 225, 221), (203, 206, 226, 223), (212, 210, 230, 233), (247, 208, 228, 249), (205, 204, 224, 225), (202, 209, 229, 222), (241, 218, 238, 244), (211, 253, 277, 242), (219, 220, 240, 239), (246, 242, 277, 288), (244, 243, 281, 283), (235, 237, 284, 278), (243, 245, 287, 281), (245, 246, 288, 287), (227, 222, 229, 234), (224, 223, 230, 232), (221, 225, 231, 228), (225, 224, 232, 231), (223, 226, 233, 230), (226, 227, 234, 233), (234, 229, 236, 240), (249, 251, 237, 235), (251, 252, 238, 237), (207, 202, 222, 227), (218, 217, 237, 238), (209, 215, 236, 229), (213, 212, 233, 234), (206, 207, 227, 226), (258, 241, 244, 283), (215, 211, 242, 236), (240, 236, 242, 246), (239, 240, 246, 245), (217, 218, 310, 259), (218, 241, 258, 310), (212, 219, 216, 248, 210), (213, 220, 219, 212), (214, 247, 249, 235), (232, 230, 250, 252), (228, 231, 251, 249), (231, 232, 252, 251), (210, 248, 250, 230), (216, 219, 239, 250), (252, 250, 238), (248, 216, 250), (238, 250, 243, 244), (250, 239, 245, 243), (260, 285, 282, 257), (276, 303, 297, 269), (264, 291, 279, 255), (273, 300, 284, 259), (254, 278, 298, 270), (255, 279, 286, 261), (257, 282, 289, 262), (268, 296, 293, 266), (311, 313, 291, 264), (261, 286, 285, 260), (256, 280, 292, 265), (304, 307, 301, 274), (267, 305, 277, 253), (275, 302, 303, 276), (309, 288, 277, 305), (307, 283, 281, 306), (298, 278, 284, 300), (306, 281, 287, 308), (308, 287, 288, 309), (290, 297, 292, 280), (285, 295, 293, 282), (279, 291, 294, 286), (286, 294, 295, 285), (282, 293, 296, 289), (289, 296, 297, 290), (297, 303, 299, 292), (313, 298, 300, 315), (315, 300, 301, 316), (263, 290, 280, 256), (274, 301, 300, 273), (265, 292, 299, 271), (269, 297, 296, 268), (262, 289, 290, 263), (258, 283, 307, 304), (271, 299, 305, 267), (303, 309, 305, 299), (302, 308, 309, 303), (273, 259, 310, 274), (274, 310, 258, 304), (268, 266, 312, 272, 275), (269, 268, 275, 276), (270, 298, 313, 311), (295, 316, 314, 293), (291, 313, 315, 294), (294, 315, 316, 295), (266, 293, 314, 312), (272, 314, 302, 275), (316, 301, 314), (312, 314, 272), (301, 307, 306, 314), (314, 306, 308, 302), (377, 362, 501, 500), (331, 346, 488, 337), (347, 324, 330, 346), (325, 326, 328, 329), (384, 321, 333, 399), (327, 392, 401, 334), (322, 323, 331, 332), (344, 325, 329, 345), (326, 327, 334, 328), (321, 322, 332, 333), (332, 331, 337, 338), (334, 401, 409, 340), (399, 333, 339, 407), (329, 328, 335, 336), (333, 332, 338, 339), (328, 334, 340, 335), (324, 344, 345, 330), (323, 347, 346, 331), (345, 329, 336, 491), (424, 350, 485, 484), (480, 479, 490, 351), (370, 369, 373, 495), (378, 356, 362, 377), (357, 358, 360, 361), (427, 353, 365, 442), (359, 435, 444, 366), (354, 355, 363, 364), (375, 357, 361, 376), (358, 359, 366, 360), (353, 354, 364, 365), (364, 363, 369, 370), (366, 444, 452, 372), (442, 365, 371, 450), (361, 360, 367, 368), (365, 364, 370, 371), (360, 366, 372, 367), (356, 375, 376, 362), (355, 378, 377, 363), (499, 498, 379, 380), (380, 379, 382, 383), (379, 501, 502, 382), (381, 380, 383, 497), (330, 345, 491, 489), (367, 372, 492, 493), (342, 488, 489, 348), (336, 335, 479, 480), (350, 349, 490, 485), (420, 419, 395, 388), (389, 394, 393, 390), (384, 399, 398, 385), (391, 400, 401, 392), (386, 397, 396, 387), (417, 418, 394, 389), (390, 393, 400, 391), (385, 398, 397, 386), (397, 405, 404, 396), (400, 408, 409, 401), (399, 407, 406, 398), (394, 403, 402, 393), (398, 406, 405, 397), (393, 402, 408, 400), (403, 411, 410, 402), (388, 395, 418, 417), (387, 396, 419, 420), (506, 504, 413), (465, 464, 438, 431), (432, 437, 436, 433), (427, 442, 441, 428), (434, 443, 444, 435), (429, 440, 439, 430), (462, 463, 437, 432), (433, 436, 443, 434), (428, 441, 440, 429), (440, 448, 447, 439), (443, 451, 452, 444), (442, 450, 449, 441), (437, 446, 445, 436), (441, 449, 448, 440), (436, 445, 451, 443), (450, 455, 454, 449), (449, 454, 453, 448), (431, 438, 463, 462), (430, 439, 464, 465), (514, 512, 457), (463, 517, 446, 437), (459, 468, 467, 458), (372, 452, 456, 492), (495, 373, 498, 499), (510, 516, 513, 509), (496, 495, 499, 374), (511, 470, 516, 510), (368, 367, 493, 494), (455, 496, 374, 460), (492, 456, 461, 497), (371, 370, 495, 496), (458, 467, 466, 457), (343, 486, 349, 350), (480, 491, 336), (467, 516, 470, 466), (481, 341, 342, 486), (478, 477, 484, 485), (407, 339, 482, 483), (483, 482, 343, 487), (339, 338, 481, 482), (482, 481, 486, 343), (340, 409, 477, 478), (486, 342, 348, 349), (335, 340, 478, 479), (454, 459, 458, 453), (338, 337, 341, 481), (346, 330, 489, 488), (466, 470, 517, 515), (511, 446, 517), (460, 469, 468, 459), (349, 348, 351, 490), (468, 513, 516, 467), (438, 515, 517, 463), (514, 447, 512), (488, 342, 341), (479, 478, 485, 490), (488, 341, 337), (469, 461, 513, 468), (487, 343, 350, 424), (455, 460, 459, 454), (351, 491, 480), (457, 466, 515, 514), (348, 489, 491, 351), (470, 511, 517), (439, 447, 514, 464), (509, 513, 461, 456), (453, 458, 457, 512), (464, 514, 515, 438), (413, 421, 507, 506), (446, 511, 510, 445), (445, 510, 509, 451), (451, 509, 456, 452), (425, 411, 426), (423, 416, 508, 422), (448, 453, 512, 447), (421, 425, 426, 507), (424, 484, 416, 423), (410, 508, 416, 503), (411, 403, 426), (395, 507, 426, 418), (411, 425, 508, 410), (415, 423, 422, 414), (418, 426, 403, 394), (396, 404, 506, 419), (483, 487, 415, 505), (414, 422, 421, 413), (422, 508, 425, 421), (487, 424, 423, 415), (405, 412, 504, 404), (408, 503, 477, 409), (506, 404, 504), (412, 414, 413, 504), (505, 415, 414, 412), (406, 505, 412, 405), (402, 410, 503, 408), (503, 416, 484, 477), (407, 483, 505, 406), (419, 506, 507, 395), (382, 502, 494), (362, 376, 502, 501), (469, 381, 497, 461), (498, 500, 501, 379), (493, 492, 497, 383), (494, 502, 368), (494, 493, 383, 382), (500, 373, 369), (500, 498, 373), (376, 361, 368, 502), (374, 499, 380, 381), (450, 371, 496, 455), (363, 377, 500, 369), (460, 374, 381, 469), (320, 474, 518, 317), (320, 352, 475, 474), (319, 318, 352, 320), (320, 317, 476, 319), (474, 475, 472, 473), (474, 473, 471, 518), (318, 319, 473, 472), (473, 319, 476, 471), (352, 318, 472, 475), (521, 519, 523, 525), (530, 527, 531, 534), (522, 521, 525, 526), (530, 529, 524, 526), (519, 520, 524, 523), (528, 527, 525, 523), (529, 528, 523, 524), (529, 530, 534, 537, 536, 533), (527, 530, 526, 525), (538, 537, 534, 531), (536, 537, 541, 544), (528, 529, 533, 532), (535, 536, 544, 545), (520, 522, 526, 524), (537, 538, 539, 541), (532, 533, 536, 535), (528, 532, 535, 538, 531, 527), (546, 543, 542, 540), (519, 521, 522, 520), (541, 539, 540, 542), (543, 546, 545, 544), (544, 541, 542, 543), (539, 545, 546, 540), (538, 535, 545, 539)])
me_double_light_outlet.polygons.foreach_set('use_smooth', [True] * 491)
me_double_light_outlet.polygons.foreach_set('material_index', [1, 1, 1, 1, 1, 1, 1, 1, 1, 1, 1, 1, 1, 1, 1, 1, 1, 1, 1, 1, 1, 1, 1, 1, 1, 1, 1, 1, 1, 1, 1, 1, 1, 1, 1, 1, 1, 1, 1, 1, 1, 1, 1, 1, 1, 1, 1, 1, 1, 1, 1, 1, 1, 1, 1, 1, 1, 1, 1, 1, 1, 1, 1, 1, 1, 1, 1, 1, 1, 1, 1, 1, 1, 1, 1, 1, 1, 1, 1, 1, 1, 1, 1, 1, 1, 1, 1, 1, 0, 0, 0, 0, 0, 0, 0, 0, 0, 0, 0, 0, 0, 0, 0, 0, 0, 0, 0, 0, 0, 0, 0, 0, 0, 0, 0, 0, 0, 0, 0, 0, 0, 0, 0, 0, 0, 0, 0, 0, 0, 0, 2, 2, 2, 2, 0, 0, 0, 0, 0, 0, 0, 0, 0, 0, 0, 0, 0, 0, 0, 0, 0, 0, 0, 0, 0, 0, 0, 0, 0, 0, 0, 0, 0, 0, 0, 0, 0, 0, 0, 0, 0, 0, 0, 0, 0, 0, 2, 2, 2, 2, 0, 0, 0, 0, 0, 0, 0, 0, 0, 0, 0, 0, 0, 0, 0, 0, 0, 0, 0, 0, 0, 0, 0, 0, 0, 0, 0, 0, 0, 0, 0, 0, 0, 0, 0, 0, 0, 2, 2, 2, 2, 0, 0, 0, 0, 0, 0, 0, 0, 0, 0, 0, 0, 0, 0, 0, 0, 0, 0, 0, 0, 0, 0, 0, 0, 0, 0, 0, 0, 0, 0, 0, 0, 0, 0, 0, 0, 0, 0, 0, 0, 0, 0, 0, 0, 0, 0, 0, 2, 2, 2, 2, 0, 0, 0, 0, 0, 0, 0, 0, 0, 0, 1, 1, 1, 1, 1, 1, 1, 1, 1, 1, 1, 1, 1, 1, 1, 1, 1, 1, 1, 1, 1, 1, 1, 1, 1, 1, 1, 1, 1, 1, 1, 1, 1, 1, 1, 1, 1, 1, 1, 1, 1, 1, 1, 1, 1, 1, 1, 1, 1, 1, 1, 1, 1, 1, 1, 1, 1, 1, 1, 1, 1, 1, 1, 1, 1, 1, 1, 1, 1, 1, 1, 1, 1, 1, 1, 1, 1, 1, 1, 1, 1, 1, 1, 1, 1, 1, 1, 1, 1, 1, 1, 1, 1, 1, 1, 1, 1, 1, 1, 1, 1, 1, 1, 1, 1, 1, 1, 1, 1, 1, 1, 1, 1, 1, 1, 1, 1, 1, 1, 1, 1, 1, 1, 1, 1, 1, 1, 1, 1, 1, 1, 1, 1, 1, 1, 1, 1, 1, 1, 1, 1, 1, 1, 1, 1, 1, 1, 1, 1, 1, 1, 1, 1, 1, 1, 1, 1, 1, 1, 1, 1, 1, 1, 1, 1, 1, 1, 1, 1, 1, 1, 1, 1, 1, 1, 1, 0, 0, 0, 0, 0, 0, 0, 0, 0, 0, 0, 0, 0, 0, 0, 0, 0, 0, 0, 0, 0, 0, 0, 0, 0, 0, 0, 0, 0, 0, 0, 0, 0])
me_double_light_outlet.materials.append(mat_gloss_white_plastic)
me_double_light_outlet.materials.append(mat_stainless_steel)
me_double_light_outlet.materials.append(mat_black_plastic)
me_double_light_outlet.use_remesh_preserve_volume = False
me_double_light_outlet.use_remesh_preserve_attributes = False
me_double_light_outlet.use_mirror_vertex_groups = False
me_double_light_outlet.update()

# ---- objects
ob_combo_2_gang = bpy.data.objects.new('Combo 2-Gang', me_double_light_outlet)

# ---- transforms, parenting, visibility, modifiers, constraints
ob_combo_2_gang.location = (0.0, 0.0, 0.0)
ob_combo_2_gang.lineart.crease_threshold = 0.0
_m = ob_combo_2_gang.modifiers.new('EdgeSplit', 'EDGE_SPLIT')

# ---- collection membership
col_collection_1.objects.link(ob_combo_2_gang)

# ---- scene / render settings (as saved in the file)
scene.frame_start = 1; scene.frame_end = 250; scene.frame_set(1)
scene.render.engine = 'CYCLES'
scene.render.resolution_percentage = 50
scene.render.dither_intensity = 0.0
scene.cycles.use_denoising = False
scene.cycles.samples = 10
scene.cycles.sampling_pattern = 'TABULATED_SOBOL'
scene.cycles.light_sampling_threshold = 0.0
scene.cycles.use_adaptive_sampling = False
scene.cycles.use_light_tree = False
scene.cycles.caustics_reflective = False
scene.cycles.caustics_refractive = False
scene.cycles.blur_glossy = 0.0
scene.cycles.max_bounces = 6
scene.cycles.transmission_bounces = 6
scene.cycles.transparent_max_bounces = 6
scene.cycles.pixel_filter_type = 'GAUSSIAN'
scene.cycles.sample_clamp_indirect = 0.0
scene.view_settings.view_transform = 'Standard'
bpy.context.view_layer.update()

# ---- added for rendering (the .blend has no active camera and no usable light): camera, sun
cam_auto = bpy.data.cameras.new('AutoCamera')
cam_auto.lens = 50.0
cam_auto.sensor_width = 36.0
cam_auto.clip_end = 1000.0
ob_auto_camera = bpy.data.objects.new('AutoCamera', cam_auto)
scene.collection.objects.link(ob_auto_camera)
ob_auto_camera.location = (0.242244, -0.229674, 0.205215)
ob_auto_camera.rotation_euler = (1.09748, -7.21219e-08, 0.694738)
scene.camera = ob_auto_camera
light_auto_sun = bpy.data.lights.new('AutoSun', 'SUN')
light_auto_sun.energy = 3.0
light_auto_sun.angle = 0.0523599
ob_auto_sun = bpy.data.objects.new('AutoSun', light_auto_sun)
scene.collection.objects.link(ob_auto_sun)
ob_auto_sun.rotation_euler = (0.872665, 0.174533, 0.523599)
bpy.context.view_layer.update()

